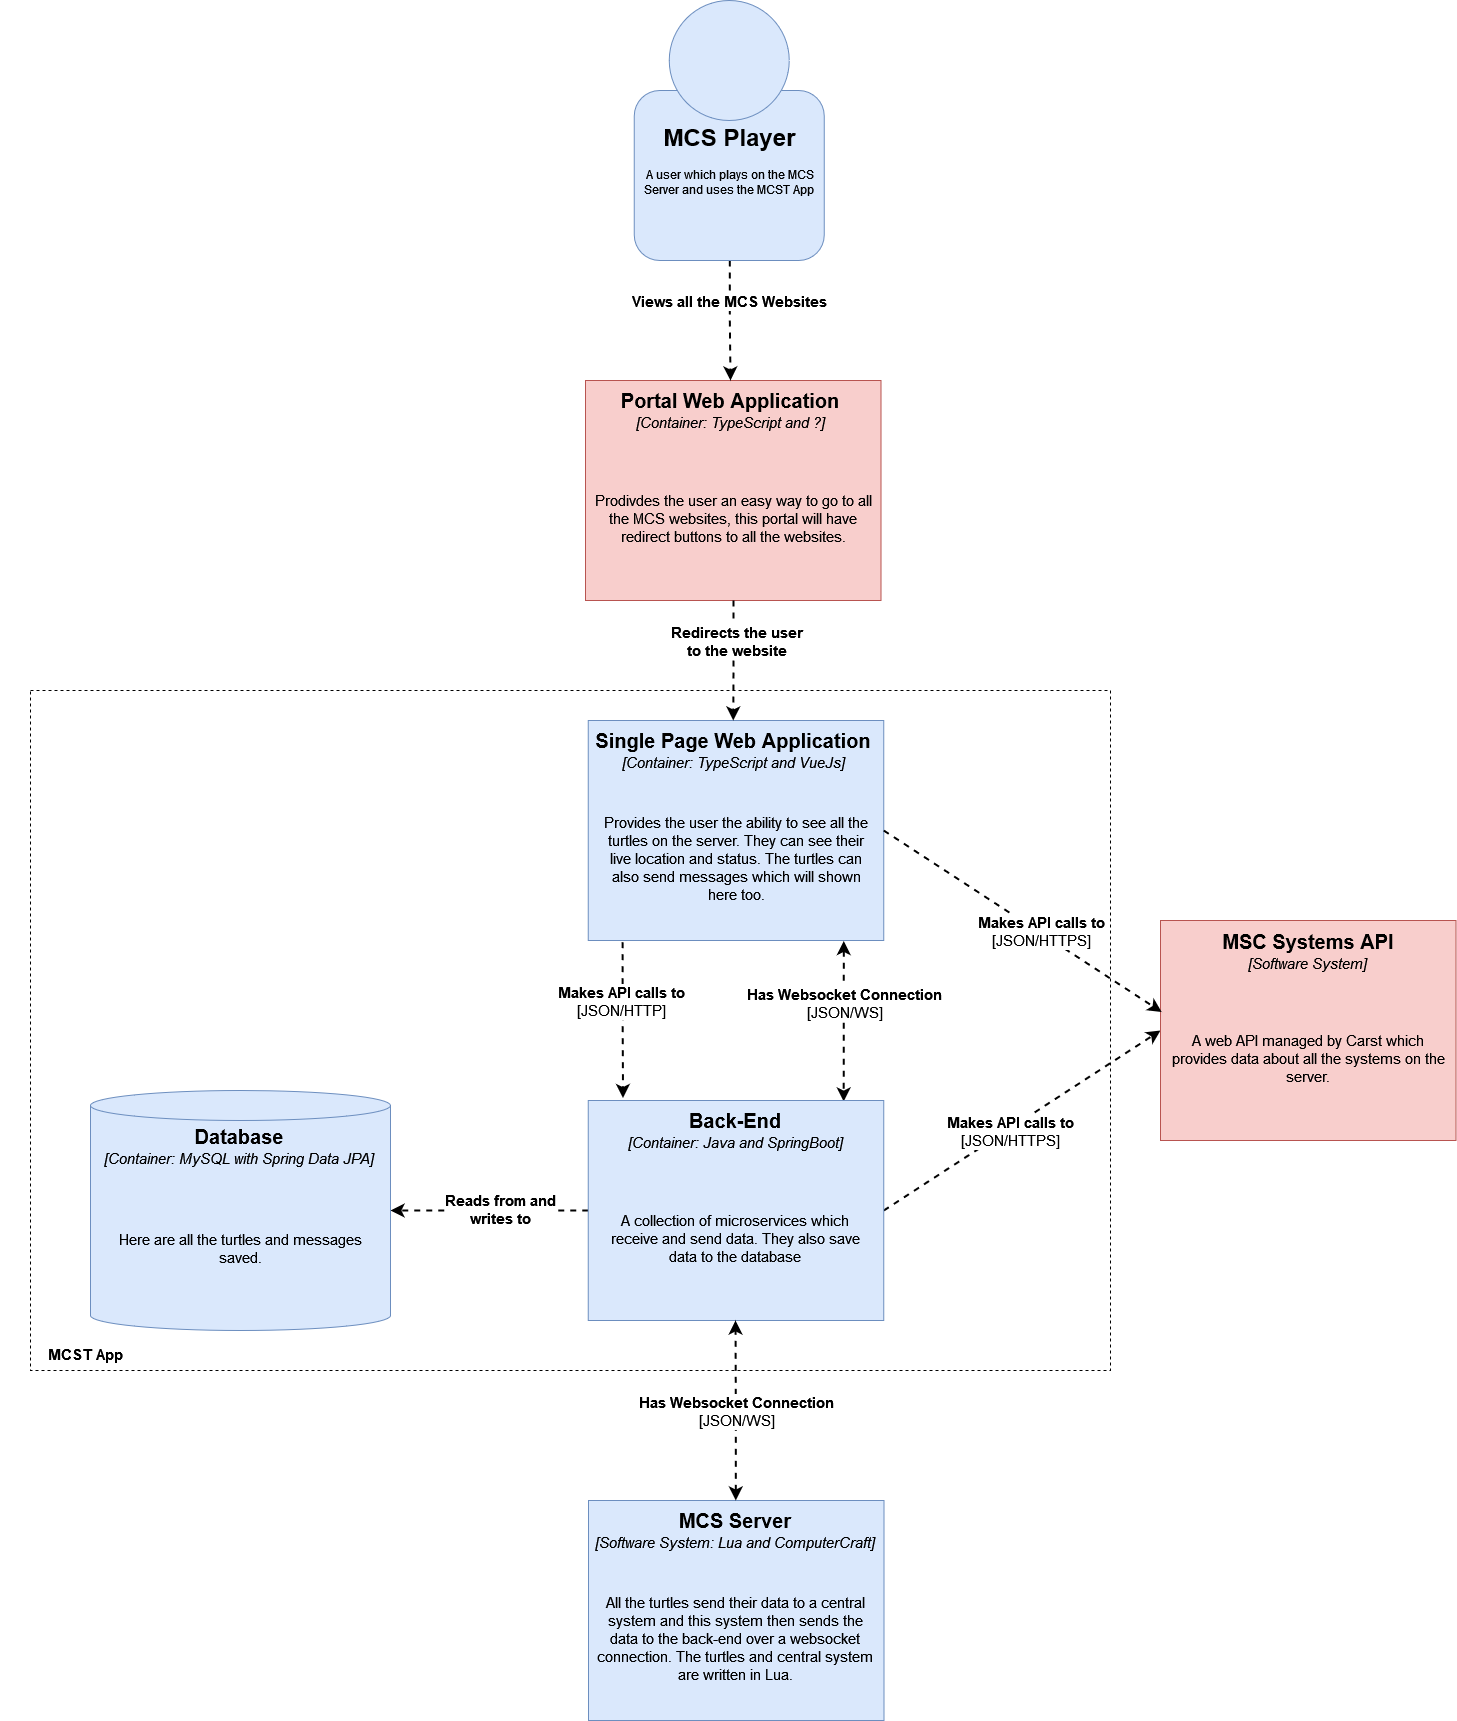

The diagram above was exported from draw.io. Its source (the exported page's mxGraphModel, read from the mxfile embedded in the PNG):
<mxGraphModel dx="2096" dy="2633" grid="1" gridSize="10" guides="1" tooltips="1" connect="1" arrows="1" fold="1" page="0" pageScale="1" pageWidth="850" pageHeight="1100" math="0" shadow="0">
  <root>
    <mxCell id="0" />
    <mxCell id="1" parent="0" />
    <mxCell id="YFuhcuVds3SoFByDkOsi-1" value="" style="rounded=0;whiteSpace=wrap;html=1;glass=0;fontSize=15;fillColor=none;dashed=1;" vertex="1" parent="1">
      <mxGeometry x="-470" y="200" width="1080" height="680" as="geometry" />
    </mxCell>
    <mxCell id="YFuhcuVds3SoFByDkOsi-9" style="edgeStyle=none;rounded=0;jumpStyle=none;jumpSize=6;orthogonalLoop=1;jettySize=auto;html=1;exitX=0.884;exitY=1.003;exitDx=0;exitDy=0;entryX=0.873;entryY=0.025;entryDx=0;entryDy=0;dashed=1;fontSize=15;startSize=8;endSize=8;strokeWidth=2;startArrow=classic;startFill=1;exitPerimeter=0;entryPerimeter=0;" edge="1" parent="1" source="YFuhcuVds3SoFByDkOsi-33" target="YFuhcuVds3SoFByDkOsi-27">
      <mxGeometry relative="1" as="geometry" />
    </mxCell>
    <mxCell id="YFuhcuVds3SoFByDkOsi-10" value="&lt;b&gt;Has Websocket Connection&lt;/b&gt;&lt;br style=&quot;font-size: 15px;&quot;&gt;[JSON/WS]" style="edgeLabel;html=1;align=center;verticalAlign=middle;resizable=0;points=[];fontSize=15;fontStyle=0" connectable="0" vertex="1" parent="YFuhcuVds3SoFByDkOsi-9">
      <mxGeometry x="-0.2257" relative="1" as="geometry">
        <mxPoint as="offset" />
      </mxGeometry>
    </mxCell>
    <mxCell id="YFuhcuVds3SoFByDkOsi-15" style="edgeStyle=none;rounded=0;jumpStyle=none;jumpSize=6;orthogonalLoop=1;jettySize=auto;html=1;exitX=0;exitY=0.5;exitDx=0;exitDy=0;entryX=1;entryY=0.5;entryDx=0;entryDy=0;entryPerimeter=0;dashed=1;fontSize=15;startSize=8;endSize=8;strokeWidth=2;" edge="1" parent="1" source="YFuhcuVds3SoFByDkOsi-19" target="YFuhcuVds3SoFByDkOsi-20">
      <mxGeometry relative="1" as="geometry" />
    </mxCell>
    <mxCell id="YFuhcuVds3SoFByDkOsi-16" value="&lt;b&gt;Reads from and &lt;br&gt;writes to&lt;br&gt;&lt;/b&gt;" style="edgeLabel;html=1;align=center;verticalAlign=middle;resizable=0;points=[];fontSize=15;" connectable="0" vertex="1" parent="YFuhcuVds3SoFByDkOsi-15">
      <mxGeometry x="-0.1091" y="-2" relative="1" as="geometry">
        <mxPoint as="offset" />
      </mxGeometry>
    </mxCell>
    <mxCell id="YFuhcuVds3SoFByDkOsi-17" style="edgeStyle=none;rounded=0;jumpStyle=none;jumpSize=6;orthogonalLoop=1;jettySize=auto;html=1;exitX=1;exitY=0.5;exitDx=0;exitDy=0;entryX=0;entryY=0.5;entryDx=0;entryDy=0;dashed=1;fontSize=15;startSize=8;endSize=8;strokeWidth=2;" edge="1" parent="1" source="YFuhcuVds3SoFByDkOsi-19" target="YFuhcuVds3SoFByDkOsi-21">
      <mxGeometry relative="1" as="geometry" />
    </mxCell>
    <mxCell id="YFuhcuVds3SoFByDkOsi-18" value="&lt;b&gt;Makes API calls to&lt;/b&gt;&lt;br style=&quot;font-size: 15px;&quot;&gt;[JSON/HTTPS]" style="edgeLabel;html=1;align=center;verticalAlign=middle;resizable=0;points=[];fontSize=15;" connectable="0" vertex="1" parent="YFuhcuVds3SoFByDkOsi-17">
      <mxGeometry x="-0.0985" y="-2" relative="1" as="geometry">
        <mxPoint as="offset" />
      </mxGeometry>
    </mxCell>
    <mxCell id="YFuhcuVds3SoFByDkOsi-22" value="MCST App" style="text;html=1;strokeColor=none;fillColor=none;align=center;verticalAlign=middle;whiteSpace=wrap;rounded=0;glass=0;dashed=1;fontSize=15;fontStyle=1" vertex="1" parent="1">
      <mxGeometry x="-500" y="849" width="170" height="30" as="geometry" />
    </mxCell>
    <mxCell id="WP4bXWv0lWFiIu9N1DyZ-9" value="" style="group" vertex="1" connectable="0" parent="1">
      <mxGeometry x="88" y="1010" width="295.5" height="220" as="geometry" />
    </mxCell>
    <mxCell id="WP4bXWv0lWFiIu9N1DyZ-5" value="" style="rounded=0;whiteSpace=wrap;html=1;fontSize=15;glass=0;fillColor=#dae8fc;strokeColor=#6c8ebf;" vertex="1" parent="WP4bXWv0lWFiIu9N1DyZ-9">
      <mxGeometry width="295.5" height="220" as="geometry" />
    </mxCell>
    <mxCell id="WP4bXWv0lWFiIu9N1DyZ-6" value="&lt;font style=&quot;font-size: 20px;&quot;&gt;&lt;b&gt;MCS Server&lt;/b&gt;&lt;/font&gt;" style="text;html=1;strokeColor=none;fillColor=none;align=center;verticalAlign=middle;whiteSpace=wrap;rounded=0;glass=0;dashed=1;fontSize=15;" vertex="1" parent="WP4bXWv0lWFiIu9N1DyZ-9">
      <mxGeometry x="2.25" width="290" height="40" as="geometry" />
    </mxCell>
    <mxCell id="WP4bXWv0lWFiIu9N1DyZ-7" value="&lt;font style=&quot;font-size: 15px;&quot;&gt;[Software System: Lua and ComputerCraft]&lt;/font&gt;" style="text;html=1;strokeColor=none;fillColor=none;align=center;verticalAlign=middle;whiteSpace=wrap;rounded=0;glass=0;dashed=1;fontSize=20;fontStyle=2" vertex="1" parent="WP4bXWv0lWFiIu9N1DyZ-9">
      <mxGeometry x="2.25" y="25" width="290" height="30" as="geometry" />
    </mxCell>
    <mxCell id="WP4bXWv0lWFiIu9N1DyZ-8" value="All the turtles send their data to a central system and this system then sends the data to the back-end over a websocket connection. The turtles and central system are written in Lua." style="text;html=1;strokeColor=none;fillColor=none;align=center;verticalAlign=middle;whiteSpace=wrap;rounded=0;glass=0;dashed=1;fontSize=15;" vertex="1" parent="WP4bXWv0lWFiIu9N1DyZ-9">
      <mxGeometry x="7.25" y="56" width="280" height="164" as="geometry" />
    </mxCell>
    <mxCell id="WP4bXWv0lWFiIu9N1DyZ-10" value="" style="group" vertex="1" connectable="0" parent="1">
      <mxGeometry x="87.75" y="610" width="295.5" height="220" as="geometry" />
    </mxCell>
    <mxCell id="YFuhcuVds3SoFByDkOsi-19" value="" style="rounded=0;whiteSpace=wrap;html=1;fontSize=15;glass=0;fillColor=#dae8fc;strokeColor=#6c8ebf;" vertex="1" parent="WP4bXWv0lWFiIu9N1DyZ-10">
      <mxGeometry width="295.5" height="220" as="geometry" />
    </mxCell>
    <mxCell id="YFuhcuVds3SoFByDkOsi-27" value="&lt;font style=&quot;font-size: 20px;&quot;&gt;&lt;b&gt;Back-End&lt;/b&gt;&lt;/font&gt;" style="text;html=1;strokeColor=none;fillColor=none;align=center;verticalAlign=middle;whiteSpace=wrap;rounded=0;glass=0;dashed=1;fontSize=15;" vertex="1" parent="WP4bXWv0lWFiIu9N1DyZ-10">
      <mxGeometry x="2.25" width="290" height="40" as="geometry" />
    </mxCell>
    <mxCell id="YFuhcuVds3SoFByDkOsi-28" value="&lt;font style=&quot;font-size: 15px;&quot;&gt;[Container: Java and SpringBoot]&lt;/font&gt;" style="text;html=1;strokeColor=none;fillColor=none;align=center;verticalAlign=middle;whiteSpace=wrap;rounded=0;glass=0;dashed=1;fontSize=20;fontStyle=2" vertex="1" parent="WP4bXWv0lWFiIu9N1DyZ-10">
      <mxGeometry x="2.25" y="25" width="290" height="30" as="geometry" />
    </mxCell>
    <mxCell id="YFuhcuVds3SoFByDkOsi-35" value="A collection of microservices which receive and send data. They also save data to the database" style="text;html=1;strokeColor=none;fillColor=none;align=center;verticalAlign=middle;whiteSpace=wrap;rounded=0;glass=0;dashed=1;fontSize=15;" vertex="1" parent="WP4bXWv0lWFiIu9N1DyZ-10">
      <mxGeometry x="7.25" y="56" width="280" height="164" as="geometry" />
    </mxCell>
    <mxCell id="WP4bXWv0lWFiIu9N1DyZ-11" value="" style="group" vertex="1" connectable="0" parent="1">
      <mxGeometry x="87.75" y="230" width="295.5" height="220" as="geometry" />
    </mxCell>
    <mxCell id="YFuhcuVds3SoFByDkOsi-11" value="" style="rounded=0;whiteSpace=wrap;html=1;fontSize=15;glass=0;fillColor=#dae8fc;strokeColor=#6c8ebf;" vertex="1" parent="WP4bXWv0lWFiIu9N1DyZ-11">
      <mxGeometry width="295.5" height="220" as="geometry" />
    </mxCell>
    <mxCell id="YFuhcuVds3SoFByDkOsi-23" value="&lt;font style=&quot;font-size: 20px;&quot;&gt;&lt;b&gt;Single Page Web Application&lt;/b&gt;&lt;/font&gt;" style="text;html=1;strokeColor=none;fillColor=none;align=center;verticalAlign=middle;whiteSpace=wrap;rounded=0;glass=0;dashed=1;fontSize=15;" vertex="1" parent="WP4bXWv0lWFiIu9N1DyZ-11">
      <mxGeometry width="290" height="40" as="geometry" />
    </mxCell>
    <mxCell id="YFuhcuVds3SoFByDkOsi-24" value="&lt;font style=&quot;font-size: 15px;&quot;&gt;[Container: TypeScript and VueJs]&lt;/font&gt;" style="text;html=1;strokeColor=none;fillColor=none;align=center;verticalAlign=middle;whiteSpace=wrap;rounded=0;glass=0;dashed=1;fontSize=20;fontStyle=2" vertex="1" parent="WP4bXWv0lWFiIu9N1DyZ-11">
      <mxGeometry y="25" width="290" height="30" as="geometry" />
    </mxCell>
    <mxCell id="YFuhcuVds3SoFByDkOsi-33" value="Provides the user the ability to see all the turtles on the server. They can see their live location and status. The turtles can also send messages which will shown here too." style="text;html=1;strokeColor=none;fillColor=none;align=center;verticalAlign=middle;whiteSpace=wrap;rounded=0;glass=0;dashed=1;fontSize=15;" vertex="1" parent="WP4bXWv0lWFiIu9N1DyZ-11">
      <mxGeometry x="8" y="56" width="280" height="164" as="geometry" />
    </mxCell>
    <mxCell id="WP4bXWv0lWFiIu9N1DyZ-12" value="" style="group" vertex="1" connectable="0" parent="1">
      <mxGeometry x="85" y="-110" width="295.5" height="220" as="geometry" />
    </mxCell>
    <mxCell id="WP4bXWv0lWFiIu9N1DyZ-1" value="" style="rounded=0;whiteSpace=wrap;html=1;fontSize=15;glass=0;fillColor=#f8cecc;strokeColor=#b85450;" vertex="1" parent="WP4bXWv0lWFiIu9N1DyZ-12">
      <mxGeometry width="295.5" height="220" as="geometry" />
    </mxCell>
    <mxCell id="WP4bXWv0lWFiIu9N1DyZ-2" value="&lt;font style=&quot;font-size: 20px;&quot;&gt;&lt;b&gt;Portal Web Application&lt;/b&gt;&lt;/font&gt;" style="text;html=1;strokeColor=none;fillColor=none;align=center;verticalAlign=middle;whiteSpace=wrap;rounded=0;glass=0;dashed=1;fontSize=15;" vertex="1" parent="WP4bXWv0lWFiIu9N1DyZ-12">
      <mxGeometry width="290" height="40" as="geometry" />
    </mxCell>
    <mxCell id="WP4bXWv0lWFiIu9N1DyZ-3" value="&lt;font style=&quot;font-size: 15px;&quot;&gt;[Container: TypeScript and ?]&lt;/font&gt;" style="text;html=1;strokeColor=none;fillColor=none;align=center;verticalAlign=middle;whiteSpace=wrap;rounded=0;glass=0;dashed=1;fontSize=20;fontStyle=2" vertex="1" parent="WP4bXWv0lWFiIu9N1DyZ-12">
      <mxGeometry y="25" width="290" height="30" as="geometry" />
    </mxCell>
    <mxCell id="WP4bXWv0lWFiIu9N1DyZ-4" value="Prodivdes the user an easy way to go to all the MCS websites, this portal will have redirect buttons to all the websites." style="text;html=1;strokeColor=none;fillColor=none;align=center;verticalAlign=middle;whiteSpace=wrap;rounded=0;glass=0;dashed=1;fontSize=15;" vertex="1" parent="WP4bXWv0lWFiIu9N1DyZ-12">
      <mxGeometry x="8" y="56" width="280" height="164" as="geometry" />
    </mxCell>
    <mxCell id="WP4bXWv0lWFiIu9N1DyZ-14" value="" style="group" vertex="1" connectable="0" parent="1">
      <mxGeometry x="-410" y="600" width="300" height="240" as="geometry" />
    </mxCell>
    <mxCell id="YFuhcuVds3SoFByDkOsi-20" value="" style="shape=cylinder3;whiteSpace=wrap;html=1;boundedLbl=1;backgroundOutline=1;size=15;rounded=0;glass=0;fontSize=15;fillColor=#dae8fc;strokeColor=#6c8ebf;" vertex="1" parent="WP4bXWv0lWFiIu9N1DyZ-14">
      <mxGeometry width="300" height="240" as="geometry" />
    </mxCell>
    <mxCell id="YFuhcuVds3SoFByDkOsi-29" value="&lt;font style=&quot;font-size: 20px;&quot;&gt;&lt;b&gt;Database&lt;/b&gt;&lt;/font&gt;" style="text;html=1;strokeColor=none;fillColor=none;align=center;verticalAlign=middle;whiteSpace=wrap;rounded=0;glass=0;dashed=1;fontSize=15;" vertex="1" parent="WP4bXWv0lWFiIu9N1DyZ-14">
      <mxGeometry x="4" y="26" width="290" height="40" as="geometry" />
    </mxCell>
    <mxCell id="YFuhcuVds3SoFByDkOsi-30" value="&lt;font style=&quot;font-size: 15px;&quot;&gt;[Container: MySQL with Spring Data JPA]&lt;/font&gt;" style="text;html=1;strokeColor=none;fillColor=none;align=center;verticalAlign=middle;whiteSpace=wrap;rounded=0;glass=0;dashed=1;fontSize=20;fontStyle=2" vertex="1" parent="WP4bXWv0lWFiIu9N1DyZ-14">
      <mxGeometry x="4" y="51" width="290" height="30" as="geometry" />
    </mxCell>
    <mxCell id="YFuhcuVds3SoFByDkOsi-37" value="Here are all the turtles and messages saved." style="text;html=1;strokeColor=none;fillColor=none;align=center;verticalAlign=middle;whiteSpace=wrap;rounded=0;glass=0;dashed=1;fontSize=15;" vertex="1" parent="WP4bXWv0lWFiIu9N1DyZ-14">
      <mxGeometry x="10" y="76" width="280" height="164" as="geometry" />
    </mxCell>
    <mxCell id="WP4bXWv0lWFiIu9N1DyZ-15" value="" style="group" vertex="1" connectable="0" parent="1">
      <mxGeometry x="660" y="430" width="295.5" height="220" as="geometry" />
    </mxCell>
    <mxCell id="YFuhcuVds3SoFByDkOsi-21" value="" style="rounded=0;whiteSpace=wrap;html=1;fontSize=15;glass=0;fillColor=#f8cecc;strokeColor=#b85450;" vertex="1" parent="WP4bXWv0lWFiIu9N1DyZ-15">
      <mxGeometry width="295.5" height="220" as="geometry" />
    </mxCell>
    <mxCell id="YFuhcuVds3SoFByDkOsi-31" value="&lt;font style=&quot;font-size: 20px;&quot;&gt;&lt;b&gt;MSC Systems API&lt;br&gt;&lt;/b&gt;&lt;/font&gt;" style="text;html=1;strokeColor=none;fillColor=none;align=center;verticalAlign=middle;whiteSpace=wrap;rounded=0;glass=0;dashed=1;fontSize=15;" vertex="1" parent="WP4bXWv0lWFiIu9N1DyZ-15">
      <mxGeometry x="3" y="1" width="290" height="40" as="geometry" />
    </mxCell>
    <mxCell id="YFuhcuVds3SoFByDkOsi-32" value="&lt;font style=&quot;font-size: 15px;&quot;&gt;[Software System]&lt;br&gt;&lt;/font&gt;" style="text;html=1;strokeColor=none;fillColor=none;align=center;verticalAlign=middle;whiteSpace=wrap;rounded=0;glass=0;dashed=1;fontSize=20;fontStyle=2" vertex="1" parent="WP4bXWv0lWFiIu9N1DyZ-15">
      <mxGeometry x="3" y="26" width="290" height="30" as="geometry" />
    </mxCell>
    <mxCell id="YFuhcuVds3SoFByDkOsi-36" value="A web API managed by Carst which provides data about all the systems on the server." style="text;html=1;strokeColor=none;fillColor=none;align=center;verticalAlign=middle;whiteSpace=wrap;rounded=0;glass=0;dashed=1;fontSize=15;" vertex="1" parent="WP4bXWv0lWFiIu9N1DyZ-15">
      <mxGeometry x="7.75" y="56" width="280" height="164" as="geometry" />
    </mxCell>
    <mxCell id="WP4bXWv0lWFiIu9N1DyZ-16" style="edgeStyle=orthogonalEdgeStyle;rounded=0;orthogonalLoop=1;jettySize=auto;html=1;entryX=0.5;entryY=1;entryDx=0;entryDy=0;dashed=1;startSize=8;endSize=8;strokeWidth=2;startArrow=classic;startFill=1;" edge="1" parent="1" source="WP4bXWv0lWFiIu9N1DyZ-6" target="YFuhcuVds3SoFByDkOsi-35">
      <mxGeometry relative="1" as="geometry" />
    </mxCell>
    <mxCell id="WP4bXWv0lWFiIu9N1DyZ-18" value="&lt;b&gt;Has Websocket Connection&lt;/b&gt;&lt;br style=&quot;font-size: 15px;&quot;&gt;[JSON/WS]" style="edgeLabel;html=1;align=center;verticalAlign=middle;resizable=0;points=[];fontSize=15;fontStyle=0" connectable="0" vertex="1" parent="1">
      <mxGeometry x="235.7472926076186" y="919.9963655621009" as="geometry" />
    </mxCell>
    <mxCell id="WP4bXWv0lWFiIu9N1DyZ-19" style="edgeStyle=orthogonalEdgeStyle;rounded=0;orthogonalLoop=1;jettySize=auto;html=1;entryX=0.5;entryY=0;entryDx=0;entryDy=0;dashed=1;strokeWidth=2;startArrow=none;startFill=0;startSize=8;endSize=8;" edge="1" parent="1" target="WP4bXWv0lWFiIu9N1DyZ-2">
      <mxGeometry relative="1" as="geometry">
        <mxPoint x="229.29999999999995" y="-230" as="sourcePoint" />
      </mxGeometry>
    </mxCell>
    <mxCell id="WP4bXWv0lWFiIu9N1DyZ-20" style="edgeStyle=orthogonalEdgeStyle;rounded=0;orthogonalLoop=1;jettySize=auto;html=1;entryX=0.5;entryY=0;entryDx=0;entryDy=0;dashed=1;strokeWidth=2;startArrow=none;startFill=0;startSize=8;endSize=8;" edge="1" parent="1" source="WP4bXWv0lWFiIu9N1DyZ-4" target="YFuhcuVds3SoFByDkOsi-23">
      <mxGeometry relative="1" as="geometry" />
    </mxCell>
    <mxCell id="WP4bXWv0lWFiIu9N1DyZ-24" value="" style="group" vertex="1" connectable="0" parent="1">
      <mxGeometry x="133.75" y="-490" width="190" height="260" as="geometry" />
    </mxCell>
    <mxCell id="WP4bXWv0lWFiIu9N1DyZ-21" value="" style="rounded=1;whiteSpace=wrap;html=1;fillColor=#dae8fc;strokeColor=#6c8ebf;" vertex="1" parent="WP4bXWv0lWFiIu9N1DyZ-24">
      <mxGeometry y="90" width="190" height="170" as="geometry" />
    </mxCell>
    <mxCell id="WP4bXWv0lWFiIu9N1DyZ-22" value="" style="ellipse;whiteSpace=wrap;html=1;aspect=fixed;fillColor=#dae8fc;strokeColor=#6c8ebf;" vertex="1" parent="WP4bXWv0lWFiIu9N1DyZ-24">
      <mxGeometry x="35" width="120" height="120" as="geometry" />
    </mxCell>
    <mxCell id="WP4bXWv0lWFiIu9N1DyZ-23" value="&lt;h1 align=&quot;center&quot;&gt;MCS Player&lt;br&gt;&lt;/h1&gt;&lt;p align=&quot;center&quot;&gt;A user which plays on the MCS Server and uses the MCST App&lt;br&gt;&lt;/p&gt;" style="text;html=1;spacing=5;spacingTop=-20;whiteSpace=wrap;overflow=hidden;rounded=0;align=center;" vertex="1" parent="WP4bXWv0lWFiIu9N1DyZ-24">
      <mxGeometry x="1" y="117" width="189" height="143" as="geometry" />
    </mxCell>
    <mxCell id="WP4bXWv0lWFiIu9N1DyZ-26" value="&lt;div&gt;&lt;b&gt;Redirects the user &lt;br&gt;&lt;/b&gt;&lt;/div&gt;&lt;div&gt;&lt;b&gt;to the website&lt;/b&gt;&lt;/div&gt;" style="edgeLabel;html=1;align=center;verticalAlign=middle;resizable=0;points=[];fontSize=15;fontStyle=0" connectable="0" vertex="1" parent="1">
      <mxGeometry x="235.74603542984886" y="149.99866244834055" as="geometry" />
    </mxCell>
    <mxCell id="WP4bXWv0lWFiIu9N1DyZ-27" value="&lt;div&gt;&lt;b&gt;Views all the MCS Websites&lt;/b&gt;&lt;/div&gt;" style="edgeLabel;html=1;align=center;verticalAlign=middle;resizable=0;points=[];fontSize=15;fontStyle=0" connectable="0" vertex="1" parent="1">
      <mxGeometry x="228.74603542984886" y="-190.00133755165945" as="geometry" />
    </mxCell>
    <mxCell id="WP4bXWv0lWFiIu9N1DyZ-28" style="edgeStyle=orthogonalEdgeStyle;rounded=0;orthogonalLoop=1;jettySize=auto;html=1;entryX=0.112;entryY=-0.061;entryDx=0;entryDy=0;dashed=1;strokeWidth=2;startArrow=none;startFill=0;startSize=8;endSize=8;exitX=0.094;exitY=1.01;exitDx=0;exitDy=0;exitPerimeter=0;entryPerimeter=0;" edge="1" parent="1" source="YFuhcuVds3SoFByDkOsi-33" target="YFuhcuVds3SoFByDkOsi-27">
      <mxGeometry relative="1" as="geometry" />
    </mxCell>
    <mxCell id="WP4bXWv0lWFiIu9N1DyZ-29" value="&lt;b&gt;Makes API calls to&lt;/b&gt;&lt;br style=&quot;font-size: 15px;&quot;&gt;[JSON/HTTP]" style="edgeLabel;html=1;align=center;verticalAlign=middle;resizable=0;points=[];fontSize=15;" connectable="0" vertex="1" parent="1">
      <mxGeometry x="120.00142857142868" y="510" as="geometry" />
    </mxCell>
    <mxCell id="WP4bXWv0lWFiIu9N1DyZ-30" style="rounded=0;orthogonalLoop=1;jettySize=auto;html=1;exitX=1;exitY=0.5;exitDx=0;exitDy=0;entryX=0.004;entryY=0.416;entryDx=0;entryDy=0;dashed=1;strokeWidth=2;startArrow=none;startFill=0;startSize=8;endSize=8;entryPerimeter=0;" edge="1" parent="1" source="YFuhcuVds3SoFByDkOsi-11" target="YFuhcuVds3SoFByDkOsi-21">
      <mxGeometry relative="1" as="geometry" />
    </mxCell>
    <mxCell id="WP4bXWv0lWFiIu9N1DyZ-31" value="&lt;b&gt;Makes API calls to&lt;/b&gt;&lt;br style=&quot;font-size: 15px;&quot;&gt;[JSON/HTTPS]" style="edgeLabel;html=1;align=center;verticalAlign=middle;resizable=0;points=[];fontSize=15;" connectable="0" vertex="1" parent="1">
      <mxGeometry x="539.9953846153845" y="440" as="geometry" />
    </mxCell>
  </root>
</mxGraphModel>